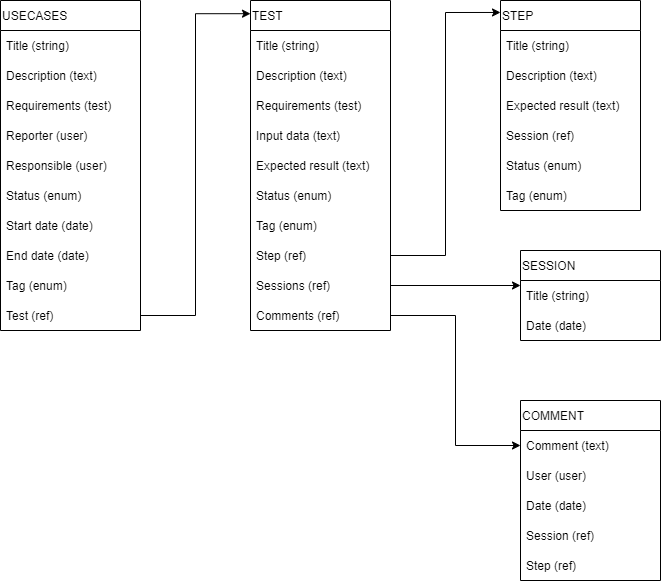

The diagram above was exported from draw.io. Its source (the exported page's mxGraphModel, read from the mxfile embedded in the PNG):
<mxGraphModel dx="1422" dy="786" grid="1" gridSize="10" guides="1" tooltips="1" connect="1" arrows="1" fold="1" page="1" pageScale="1" pageWidth="827" pageHeight="1169" math="0" shadow="0">
  <root>
    <mxCell id="0" />
    <mxCell id="1" parent="0" />
    <mxCell id="cHtYDzF9kcJIy3Ys3C6L-14" value="USECASES" style="swimlane;fontStyle=0;childLayout=stackLayout;horizontal=1;startSize=30;horizontalStack=0;resizeParent=1;resizeParentMax=0;resizeLast=0;collapsible=1;marginBottom=0;align=left;html=0;" vertex="1" parent="1">
      <mxGeometry x="40" y="40" width="140" height="330" as="geometry" />
    </mxCell>
    <mxCell id="cHtYDzF9kcJIy3Ys3C6L-15" value="Title (string)" style="text;strokeColor=none;fillColor=none;align=left;verticalAlign=middle;spacingLeft=4;spacingRight=4;overflow=hidden;points=[[0,0.5],[1,0.5]];portConstraint=eastwest;rotatable=0;html=0;" vertex="1" parent="cHtYDzF9kcJIy3Ys3C6L-14">
      <mxGeometry y="30" width="140" height="30" as="geometry" />
    </mxCell>
    <mxCell id="cHtYDzF9kcJIy3Ys3C6L-16" value="Description (text)" style="text;strokeColor=none;fillColor=none;align=left;verticalAlign=middle;spacingLeft=4;spacingRight=4;overflow=hidden;points=[[0,0.5],[1,0.5]];portConstraint=eastwest;rotatable=0;html=0;" vertex="1" parent="cHtYDzF9kcJIy3Ys3C6L-14">
      <mxGeometry y="60" width="140" height="30" as="geometry" />
    </mxCell>
    <mxCell id="cHtYDzF9kcJIy3Ys3C6L-17" value="Requirements (test)" style="text;strokeColor=none;fillColor=none;align=left;verticalAlign=middle;spacingLeft=4;spacingRight=4;overflow=hidden;points=[[0,0.5],[1,0.5]];portConstraint=eastwest;rotatable=0;html=0;" vertex="1" parent="cHtYDzF9kcJIy3Ys3C6L-14">
      <mxGeometry y="90" width="140" height="30" as="geometry" />
    </mxCell>
    <mxCell id="cHtYDzF9kcJIy3Ys3C6L-19" value="Reporter (user)" style="text;strokeColor=none;fillColor=none;align=left;verticalAlign=middle;spacingLeft=4;spacingRight=4;overflow=hidden;points=[[0,0.5],[1,0.5]];portConstraint=eastwest;rotatable=0;html=0;" vertex="1" parent="cHtYDzF9kcJIy3Ys3C6L-14">
      <mxGeometry y="120" width="140" height="30" as="geometry" />
    </mxCell>
    <mxCell id="cHtYDzF9kcJIy3Ys3C6L-20" value="Responsible (user)" style="text;strokeColor=none;fillColor=none;align=left;verticalAlign=middle;spacingLeft=4;spacingRight=4;overflow=hidden;points=[[0,0.5],[1,0.5]];portConstraint=eastwest;rotatable=0;html=0;" vertex="1" parent="cHtYDzF9kcJIy3Ys3C6L-14">
      <mxGeometry y="150" width="140" height="30" as="geometry" />
    </mxCell>
    <mxCell id="cHtYDzF9kcJIy3Ys3C6L-21" value="Status (enum)" style="text;strokeColor=none;fillColor=none;align=left;verticalAlign=middle;spacingLeft=4;spacingRight=4;overflow=hidden;points=[[0,0.5],[1,0.5]];portConstraint=eastwest;rotatable=0;html=0;" vertex="1" parent="cHtYDzF9kcJIy3Ys3C6L-14">
      <mxGeometry y="180" width="140" height="30" as="geometry" />
    </mxCell>
    <mxCell id="cHtYDzF9kcJIy3Ys3C6L-22" value="Start date (date)" style="text;strokeColor=none;fillColor=none;align=left;verticalAlign=middle;spacingLeft=4;spacingRight=4;overflow=hidden;points=[[0,0.5],[1,0.5]];portConstraint=eastwest;rotatable=0;html=0;" vertex="1" parent="cHtYDzF9kcJIy3Ys3C6L-14">
      <mxGeometry y="210" width="140" height="30" as="geometry" />
    </mxCell>
    <mxCell id="cHtYDzF9kcJIy3Ys3C6L-23" value="End date (date)" style="text;strokeColor=none;fillColor=none;align=left;verticalAlign=middle;spacingLeft=4;spacingRight=4;overflow=hidden;points=[[0,0.5],[1,0.5]];portConstraint=eastwest;rotatable=0;html=0;" vertex="1" parent="cHtYDzF9kcJIy3Ys3C6L-14">
      <mxGeometry y="240" width="140" height="30" as="geometry" />
    </mxCell>
    <mxCell id="cHtYDzF9kcJIy3Ys3C6L-24" value="Tag (enum)" style="text;strokeColor=none;fillColor=none;align=left;verticalAlign=middle;spacingLeft=4;spacingRight=4;overflow=hidden;points=[[0,0.5],[1,0.5]];portConstraint=eastwest;rotatable=0;html=0;" vertex="1" parent="cHtYDzF9kcJIy3Ys3C6L-14">
      <mxGeometry y="270" width="140" height="30" as="geometry" />
    </mxCell>
    <mxCell id="cHtYDzF9kcJIy3Ys3C6L-45" value="Test (ref)" style="text;strokeColor=none;fillColor=none;align=left;verticalAlign=middle;spacingLeft=4;spacingRight=4;overflow=hidden;points=[[0,0.5],[1,0.5]];portConstraint=eastwest;rotatable=0;html=0;" vertex="1" parent="cHtYDzF9kcJIy3Ys3C6L-14">
      <mxGeometry y="300" width="140" height="30" as="geometry" />
    </mxCell>
    <mxCell id="cHtYDzF9kcJIy3Ys3C6L-29" value="TEST" style="swimlane;fontStyle=0;childLayout=stackLayout;horizontal=1;startSize=30;horizontalStack=0;resizeParent=1;resizeParentMax=0;resizeLast=0;collapsible=1;marginBottom=0;align=left;html=0;" vertex="1" parent="1">
      <mxGeometry x="290" y="40" width="140" height="330" as="geometry" />
    </mxCell>
    <mxCell id="cHtYDzF9kcJIy3Ys3C6L-30" value="Title (string)" style="text;strokeColor=none;fillColor=none;align=left;verticalAlign=middle;spacingLeft=4;spacingRight=4;overflow=hidden;points=[[0,0.5],[1,0.5]];portConstraint=eastwest;rotatable=0;html=0;" vertex="1" parent="cHtYDzF9kcJIy3Ys3C6L-29">
      <mxGeometry y="30" width="140" height="30" as="geometry" />
    </mxCell>
    <mxCell id="cHtYDzF9kcJIy3Ys3C6L-31" value="Description (text)" style="text;strokeColor=none;fillColor=none;align=left;verticalAlign=middle;spacingLeft=4;spacingRight=4;overflow=hidden;points=[[0,0.5],[1,0.5]];portConstraint=eastwest;rotatable=0;html=0;" vertex="1" parent="cHtYDzF9kcJIy3Ys3C6L-29">
      <mxGeometry y="60" width="140" height="30" as="geometry" />
    </mxCell>
    <mxCell id="cHtYDzF9kcJIy3Ys3C6L-32" value="Requirements (test)" style="text;strokeColor=none;fillColor=none;align=left;verticalAlign=middle;spacingLeft=4;spacingRight=4;overflow=hidden;points=[[0,0.5],[1,0.5]];portConstraint=eastwest;rotatable=0;html=0;" vertex="1" parent="cHtYDzF9kcJIy3Ys3C6L-29">
      <mxGeometry y="90" width="140" height="30" as="geometry" />
    </mxCell>
    <mxCell id="cHtYDzF9kcJIy3Ys3C6L-39" value="Input data (text)" style="text;strokeColor=none;fillColor=none;align=left;verticalAlign=middle;spacingLeft=4;spacingRight=4;overflow=hidden;points=[[0,0.5],[1,0.5]];portConstraint=eastwest;rotatable=0;html=0;" vertex="1" parent="cHtYDzF9kcJIy3Ys3C6L-29">
      <mxGeometry y="120" width="140" height="30" as="geometry" />
    </mxCell>
    <mxCell id="cHtYDzF9kcJIy3Ys3C6L-41" value="Expected result (text)" style="text;strokeColor=none;fillColor=none;align=left;verticalAlign=middle;spacingLeft=4;spacingRight=4;overflow=hidden;points=[[0,0.5],[1,0.5]];portConstraint=eastwest;rotatable=0;html=0;" vertex="1" parent="cHtYDzF9kcJIy3Ys3C6L-29">
      <mxGeometry y="150" width="140" height="30" as="geometry" />
    </mxCell>
    <mxCell id="cHtYDzF9kcJIy3Ys3C6L-35" value="Status (enum)" style="text;strokeColor=none;fillColor=none;align=left;verticalAlign=middle;spacingLeft=4;spacingRight=4;overflow=hidden;points=[[0,0.5],[1,0.5]];portConstraint=eastwest;rotatable=0;html=0;" vertex="1" parent="cHtYDzF9kcJIy3Ys3C6L-29">
      <mxGeometry y="180" width="140" height="30" as="geometry" />
    </mxCell>
    <mxCell id="cHtYDzF9kcJIy3Ys3C6L-38" value="Tag (enum)" style="text;strokeColor=none;fillColor=none;align=left;verticalAlign=middle;spacingLeft=4;spacingRight=4;overflow=hidden;points=[[0,0.5],[1,0.5]];portConstraint=eastwest;rotatable=0;html=0;" vertex="1" parent="cHtYDzF9kcJIy3Ys3C6L-29">
      <mxGeometry y="210" width="140" height="30" as="geometry" />
    </mxCell>
    <mxCell id="cHtYDzF9kcJIy3Ys3C6L-57" value="Step (ref)" style="text;strokeColor=none;fillColor=none;align=left;verticalAlign=middle;spacingLeft=4;spacingRight=4;overflow=hidden;points=[[0,0.5],[1,0.5]];portConstraint=eastwest;rotatable=0;html=0;" vertex="1" parent="cHtYDzF9kcJIy3Ys3C6L-29">
      <mxGeometry y="240" width="140" height="30" as="geometry" />
    </mxCell>
    <mxCell id="cHtYDzF9kcJIy3Ys3C6L-42" value="Sessions (ref)" style="text;strokeColor=none;fillColor=none;align=left;verticalAlign=middle;spacingLeft=4;spacingRight=4;overflow=hidden;points=[[0,0.5],[1,0.5]];portConstraint=eastwest;rotatable=0;html=0;" vertex="1" parent="cHtYDzF9kcJIy3Ys3C6L-29">
      <mxGeometry y="270" width="140" height="30" as="geometry" />
    </mxCell>
    <mxCell id="cHtYDzF9kcJIy3Ys3C6L-44" value="Comments (ref)" style="text;strokeColor=none;fillColor=none;align=left;verticalAlign=middle;spacingLeft=4;spacingRight=4;overflow=hidden;points=[[0,0.5],[1,0.5]];portConstraint=eastwest;rotatable=0;html=0;" vertex="1" parent="cHtYDzF9kcJIy3Ys3C6L-29">
      <mxGeometry y="300" width="140" height="30" as="geometry" />
    </mxCell>
    <mxCell id="cHtYDzF9kcJIy3Ys3C6L-46" style="edgeStyle=orthogonalEdgeStyle;rounded=0;orthogonalLoop=1;jettySize=auto;html=1;entryX=0;entryY=0.04;entryDx=0;entryDy=0;entryPerimeter=0;" edge="1" parent="1" source="cHtYDzF9kcJIy3Ys3C6L-45" target="cHtYDzF9kcJIy3Ys3C6L-29">
      <mxGeometry relative="1" as="geometry" />
    </mxCell>
    <mxCell id="cHtYDzF9kcJIy3Ys3C6L-47" value="STEP" style="swimlane;fontStyle=0;childLayout=stackLayout;horizontal=1;startSize=30;horizontalStack=0;resizeParent=1;resizeParentMax=0;resizeLast=0;collapsible=1;marginBottom=0;align=left;html=0;" vertex="1" parent="1">
      <mxGeometry x="540" y="40" width="140" height="210" as="geometry" />
    </mxCell>
    <mxCell id="cHtYDzF9kcJIy3Ys3C6L-48" value="Title (string)" style="text;strokeColor=none;fillColor=none;align=left;verticalAlign=middle;spacingLeft=4;spacingRight=4;overflow=hidden;points=[[0,0.5],[1,0.5]];portConstraint=eastwest;rotatable=0;html=0;" vertex="1" parent="cHtYDzF9kcJIy3Ys3C6L-47">
      <mxGeometry y="30" width="140" height="30" as="geometry" />
    </mxCell>
    <mxCell id="cHtYDzF9kcJIy3Ys3C6L-49" value="Description (text)" style="text;strokeColor=none;fillColor=none;align=left;verticalAlign=middle;spacingLeft=4;spacingRight=4;overflow=hidden;points=[[0,0.5],[1,0.5]];portConstraint=eastwest;rotatable=0;html=0;" vertex="1" parent="cHtYDzF9kcJIy3Ys3C6L-47">
      <mxGeometry y="60" width="140" height="30" as="geometry" />
    </mxCell>
    <mxCell id="cHtYDzF9kcJIy3Ys3C6L-59" value="Expected result (text)" style="text;strokeColor=none;fillColor=none;align=left;verticalAlign=middle;spacingLeft=4;spacingRight=4;overflow=hidden;points=[[0,0.5],[1,0.5]];portConstraint=eastwest;rotatable=0;html=0;" vertex="1" parent="cHtYDzF9kcJIy3Ys3C6L-47">
      <mxGeometry y="90" width="140" height="30" as="geometry" />
    </mxCell>
    <mxCell id="cHtYDzF9kcJIy3Ys3C6L-79" value="Session (ref)" style="text;strokeColor=none;fillColor=none;align=left;verticalAlign=middle;spacingLeft=4;spacingRight=4;overflow=hidden;points=[[0,0.5],[1,0.5]];portConstraint=eastwest;rotatable=0;html=0;" vertex="1" parent="cHtYDzF9kcJIy3Ys3C6L-47">
      <mxGeometry y="120" width="140" height="30" as="geometry" />
    </mxCell>
    <mxCell id="cHtYDzF9kcJIy3Ys3C6L-53" value="Status (enum)" style="text;strokeColor=none;fillColor=none;align=left;verticalAlign=middle;spacingLeft=4;spacingRight=4;overflow=hidden;points=[[0,0.5],[1,0.5]];portConstraint=eastwest;rotatable=0;html=0;" vertex="1" parent="cHtYDzF9kcJIy3Ys3C6L-47">
      <mxGeometry y="150" width="140" height="30" as="geometry" />
    </mxCell>
    <mxCell id="cHtYDzF9kcJIy3Ys3C6L-54" value="Tag (enum)" style="text;strokeColor=none;fillColor=none;align=left;verticalAlign=middle;spacingLeft=4;spacingRight=4;overflow=hidden;points=[[0,0.5],[1,0.5]];portConstraint=eastwest;rotatable=0;html=0;" vertex="1" parent="cHtYDzF9kcJIy3Ys3C6L-47">
      <mxGeometry y="180" width="140" height="30" as="geometry" />
    </mxCell>
    <mxCell id="cHtYDzF9kcJIy3Ys3C6L-58" style="edgeStyle=orthogonalEdgeStyle;rounded=0;orthogonalLoop=1;jettySize=auto;html=1;entryX=0;entryY=0.057;entryDx=0;entryDy=0;entryPerimeter=0;" edge="1" parent="1" source="cHtYDzF9kcJIy3Ys3C6L-57" target="cHtYDzF9kcJIy3Ys3C6L-47">
      <mxGeometry relative="1" as="geometry" />
    </mxCell>
    <mxCell id="cHtYDzF9kcJIy3Ys3C6L-60" value="SESSION" style="swimlane;fontStyle=0;childLayout=stackLayout;horizontal=1;startSize=30;horizontalStack=0;resizeParent=1;resizeParentMax=0;resizeLast=0;collapsible=1;marginBottom=0;align=left;html=0;" vertex="1" parent="1">
      <mxGeometry x="560" y="290" width="140" height="90" as="geometry" />
    </mxCell>
    <mxCell id="cHtYDzF9kcJIy3Ys3C6L-61" value="Title (string)" style="text;strokeColor=none;fillColor=none;align=left;verticalAlign=middle;spacingLeft=4;spacingRight=4;overflow=hidden;points=[[0,0.5],[1,0.5]];portConstraint=eastwest;rotatable=0;html=0;" vertex="1" parent="cHtYDzF9kcJIy3Ys3C6L-60">
      <mxGeometry y="30" width="140" height="30" as="geometry" />
    </mxCell>
    <mxCell id="cHtYDzF9kcJIy3Ys3C6L-62" value="Date (date)" style="text;strokeColor=none;fillColor=none;align=left;verticalAlign=middle;spacingLeft=4;spacingRight=4;overflow=hidden;points=[[0,0.5],[1,0.5]];portConstraint=eastwest;rotatable=0;html=0;" vertex="1" parent="cHtYDzF9kcJIy3Ys3C6L-60">
      <mxGeometry y="60" width="140" height="30" as="geometry" />
    </mxCell>
    <mxCell id="cHtYDzF9kcJIy3Ys3C6L-71" style="edgeStyle=orthogonalEdgeStyle;rounded=0;orthogonalLoop=1;jettySize=auto;html=1;" edge="1" parent="1" source="cHtYDzF9kcJIy3Ys3C6L-42">
      <mxGeometry relative="1" as="geometry">
        <mxPoint x="560" y="325" as="targetPoint" />
      </mxGeometry>
    </mxCell>
    <mxCell id="cHtYDzF9kcJIy3Ys3C6L-72" value="COMMENT" style="swimlane;fontStyle=0;childLayout=stackLayout;horizontal=1;startSize=30;horizontalStack=0;resizeParent=1;resizeParentMax=0;resizeLast=0;collapsible=1;marginBottom=0;align=left;html=0;" vertex="1" parent="1">
      <mxGeometry x="560" y="440" width="140" height="180" as="geometry" />
    </mxCell>
    <mxCell id="cHtYDzF9kcJIy3Ys3C6L-73" value="Comment (text)" style="text;strokeColor=none;fillColor=none;align=left;verticalAlign=middle;spacingLeft=4;spacingRight=4;overflow=hidden;points=[[0,0.5],[1,0.5]];portConstraint=eastwest;rotatable=0;html=0;" vertex="1" parent="cHtYDzF9kcJIy3Ys3C6L-72">
      <mxGeometry y="30" width="140" height="30" as="geometry" />
    </mxCell>
    <mxCell id="cHtYDzF9kcJIy3Ys3C6L-74" value="User (user)" style="text;strokeColor=none;fillColor=none;align=left;verticalAlign=middle;spacingLeft=4;spacingRight=4;overflow=hidden;points=[[0,0.5],[1,0.5]];portConstraint=eastwest;rotatable=0;html=0;" vertex="1" parent="cHtYDzF9kcJIy3Ys3C6L-72">
      <mxGeometry y="60" width="140" height="30" as="geometry" />
    </mxCell>
    <mxCell id="cHtYDzF9kcJIy3Ys3C6L-76" value="Date (date)" style="text;strokeColor=none;fillColor=none;align=left;verticalAlign=middle;spacingLeft=4;spacingRight=4;overflow=hidden;points=[[0,0.5],[1,0.5]];portConstraint=eastwest;rotatable=0;html=0;" vertex="1" parent="cHtYDzF9kcJIy3Ys3C6L-72">
      <mxGeometry y="90" width="140" height="30" as="geometry" />
    </mxCell>
    <mxCell id="cHtYDzF9kcJIy3Ys3C6L-77" value="Session (ref)" style="text;strokeColor=none;fillColor=none;align=left;verticalAlign=middle;spacingLeft=4;spacingRight=4;overflow=hidden;points=[[0,0.5],[1,0.5]];portConstraint=eastwest;rotatable=0;html=0;" vertex="1" parent="cHtYDzF9kcJIy3Ys3C6L-72">
      <mxGeometry y="120" width="140" height="30" as="geometry" />
    </mxCell>
    <mxCell id="cHtYDzF9kcJIy3Ys3C6L-78" value="Step (ref)" style="text;strokeColor=none;fillColor=none;align=left;verticalAlign=middle;spacingLeft=4;spacingRight=4;overflow=hidden;points=[[0,0.5],[1,0.5]];portConstraint=eastwest;rotatable=0;html=0;" vertex="1" parent="cHtYDzF9kcJIy3Ys3C6L-72">
      <mxGeometry y="150" width="140" height="30" as="geometry" />
    </mxCell>
    <mxCell id="cHtYDzF9kcJIy3Ys3C6L-75" style="edgeStyle=orthogonalEdgeStyle;rounded=0;orthogonalLoop=1;jettySize=auto;html=1;entryX=0;entryY=0.25;entryDx=0;entryDy=0;" edge="1" parent="1" source="cHtYDzF9kcJIy3Ys3C6L-44" target="cHtYDzF9kcJIy3Ys3C6L-72">
      <mxGeometry relative="1" as="geometry" />
    </mxCell>
  </root>
</mxGraphModel>